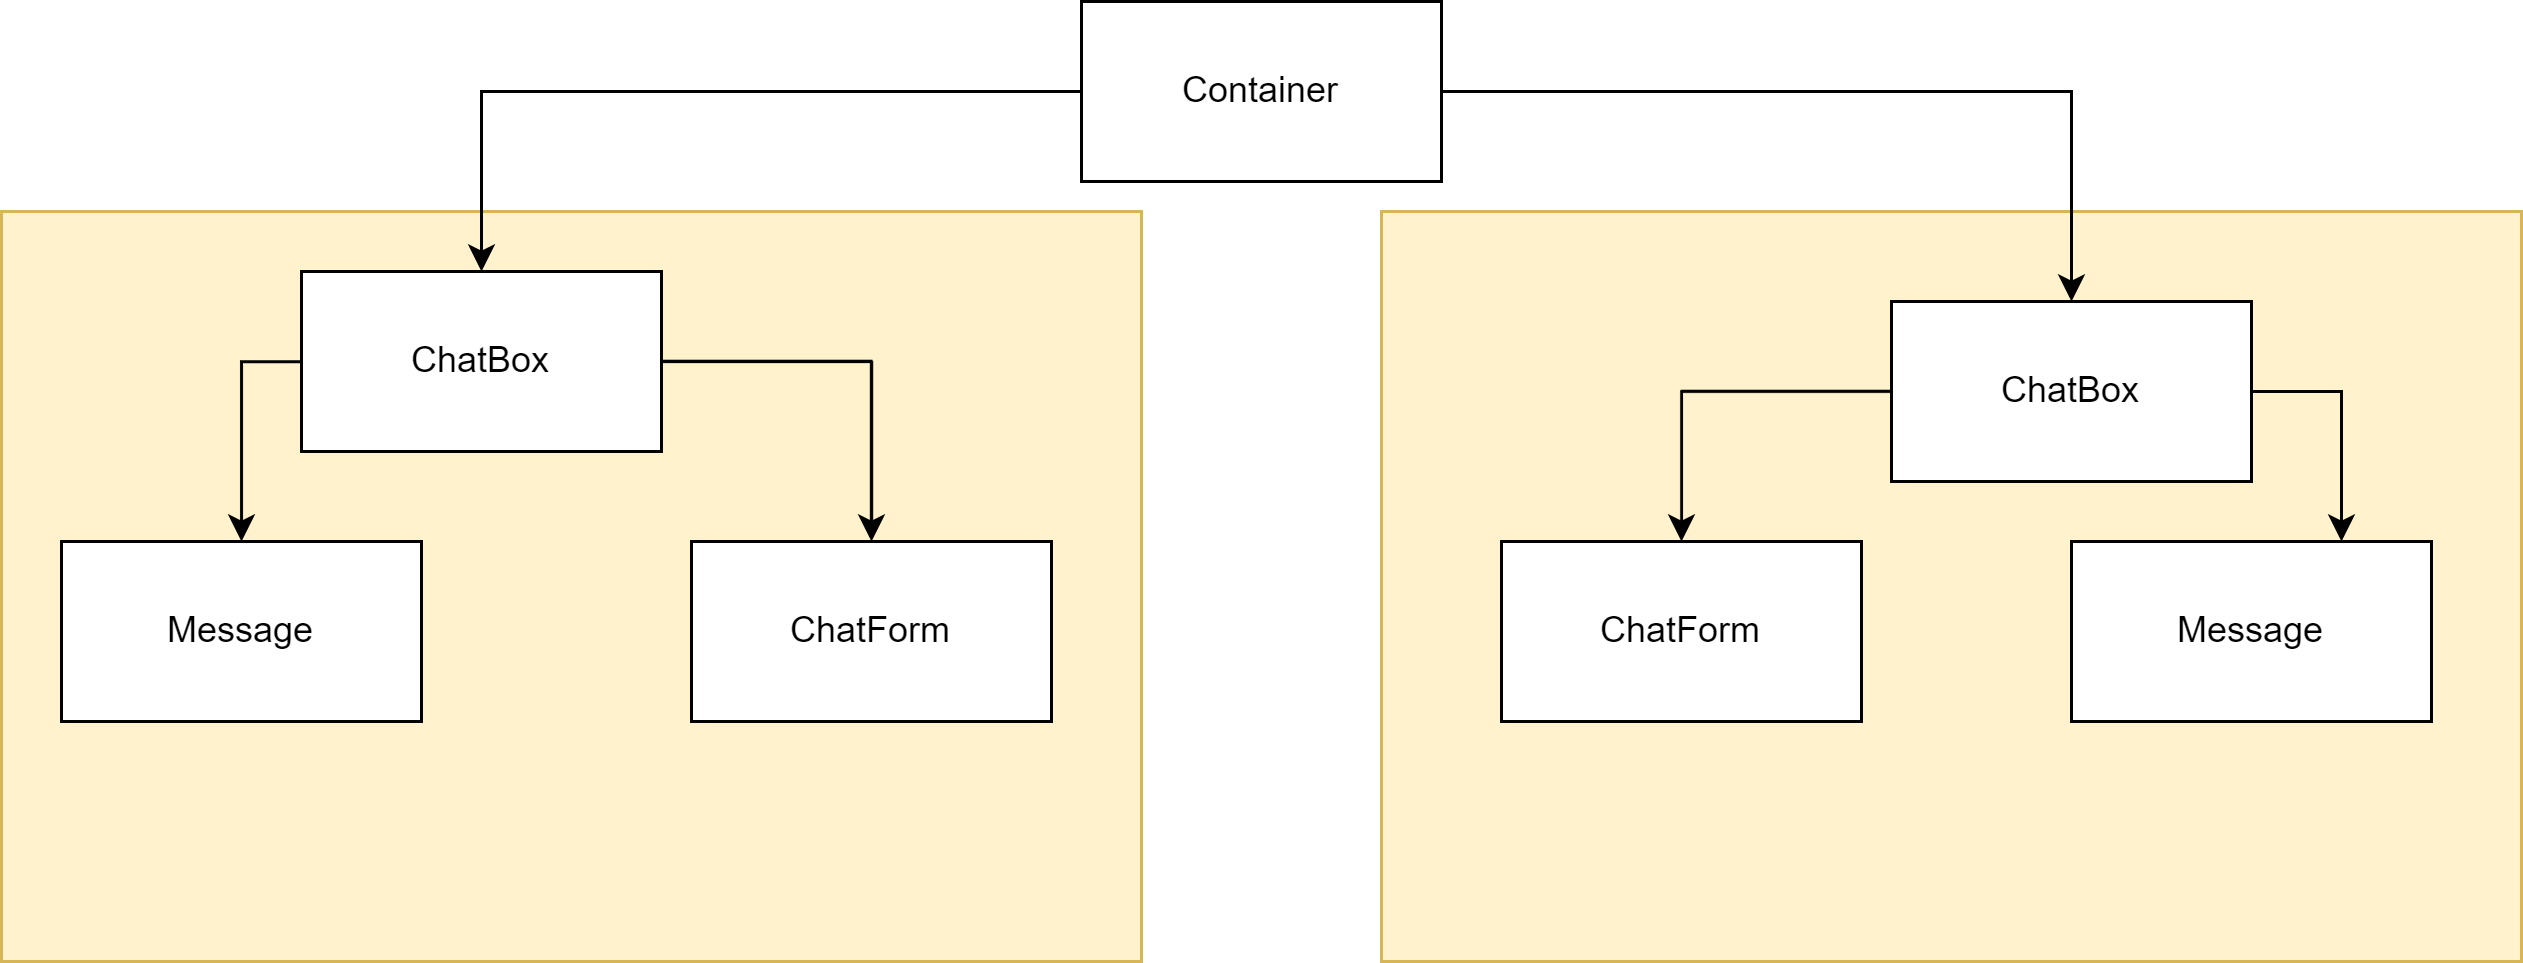

The diagram above was exported from draw.io. Its source (the exported page's mxGraphModel, read from the mxfile embedded in the PNG):
<mxGraphModel dx="1888" dy="579" grid="1" gridSize="10" guides="1" tooltips="1" connect="1" arrows="1" fold="1" page="1" pageScale="1" pageWidth="850" pageHeight="1100" math="0" shadow="0">
  <root>
    <mxCell id="0" />
    <mxCell id="1" parent="0" />
    <mxCell id="I6QTTRe3M-OK4wya8Wjh-18" value="" style="rounded=0;whiteSpace=wrap;html=1;fillColor=#fff2cc;strokeColor=#d6b656;" vertex="1" parent="1">
      <mxGeometry x="340" y="280" width="380" height="250" as="geometry" />
    </mxCell>
    <mxCell id="I6QTTRe3M-OK4wya8Wjh-17" value="" style="rounded=0;whiteSpace=wrap;html=1;fillColor=#fff2cc;strokeColor=#d6b656;" vertex="1" parent="1">
      <mxGeometry x="-120" y="280" width="380" height="250" as="geometry" />
    </mxCell>
    <mxCell id="I6QTTRe3M-OK4wya8Wjh-7" style="edgeStyle=orthogonalEdgeStyle;rounded=0;orthogonalLoop=1;jettySize=auto;html=1;exitX=1;exitY=0.5;exitDx=0;exitDy=0;entryX=0.5;entryY=0;entryDx=0;entryDy=0;" edge="1" parent="1" source="I6QTTRe3M-OK4wya8Wjh-1" target="I6QTTRe3M-OK4wya8Wjh-4">
      <mxGeometry relative="1" as="geometry">
        <mxPoint x="340" y="250" as="sourcePoint" />
      </mxGeometry>
    </mxCell>
    <mxCell id="I6QTTRe3M-OK4wya8Wjh-8" style="edgeStyle=orthogonalEdgeStyle;rounded=0;orthogonalLoop=1;jettySize=auto;html=1;exitX=0;exitY=0.5;exitDx=0;exitDy=0;" edge="1" parent="1" source="I6QTTRe3M-OK4wya8Wjh-4" target="I6QTTRe3M-OK4wya8Wjh-3">
      <mxGeometry relative="1" as="geometry">
        <mxPoint x="340" y="265" as="sourcePoint" />
      </mxGeometry>
    </mxCell>
    <mxCell id="I6QTTRe3M-OK4wya8Wjh-14" style="edgeStyle=orthogonalEdgeStyle;rounded=0;orthogonalLoop=1;jettySize=auto;html=1;exitX=1;exitY=0.5;exitDx=0;exitDy=0;entryX=0.5;entryY=0;entryDx=0;entryDy=0;" edge="1" parent="1" source="I6QTTRe3M-OK4wya8Wjh-12" target="I6QTTRe3M-OK4wya8Wjh-10">
      <mxGeometry relative="1" as="geometry">
        <mxPoint x="280" y="255" as="sourcePoint" />
      </mxGeometry>
    </mxCell>
    <mxCell id="I6QTTRe3M-OK4wya8Wjh-15" style="edgeStyle=orthogonalEdgeStyle;rounded=0;orthogonalLoop=1;jettySize=auto;html=1;exitX=0;exitY=0.5;exitDx=0;exitDy=0;entryX=0.5;entryY=0;entryDx=0;entryDy=0;" edge="1" parent="1" source="I6QTTRe3M-OK4wya8Wjh-1" target="I6QTTRe3M-OK4wya8Wjh-12">
      <mxGeometry relative="1" as="geometry">
        <mxPoint x="280" y="240" as="sourcePoint" />
      </mxGeometry>
    </mxCell>
    <mxCell id="I6QTTRe3M-OK4wya8Wjh-1" value="Container" style="rounded=0;whiteSpace=wrap;html=1;" vertex="1" parent="1">
      <mxGeometry x="240" y="210" width="120" height="60" as="geometry" />
    </mxCell>
    <mxCell id="I6QTTRe3M-OK4wya8Wjh-2" value="Message" style="rounded=0;whiteSpace=wrap;html=1;" vertex="1" parent="1">
      <mxGeometry x="570" y="390" width="120" height="60" as="geometry" />
    </mxCell>
    <mxCell id="I6QTTRe3M-OK4wya8Wjh-3" value="ChatForm" style="rounded=0;whiteSpace=wrap;html=1;" vertex="1" parent="1">
      <mxGeometry x="380" y="390" width="120" height="60" as="geometry" />
    </mxCell>
    <mxCell id="I6QTTRe3M-OK4wya8Wjh-5" style="edgeStyle=orthogonalEdgeStyle;rounded=0;orthogonalLoop=1;jettySize=auto;html=1;exitX=1;exitY=0.5;exitDx=0;exitDy=0;entryX=0.75;entryY=0;entryDx=0;entryDy=0;" edge="1" parent="1" source="I6QTTRe3M-OK4wya8Wjh-4" target="I6QTTRe3M-OK4wya8Wjh-2">
      <mxGeometry relative="1" as="geometry" />
    </mxCell>
    <mxCell id="I6QTTRe3M-OK4wya8Wjh-4" value="ChatBox" style="rounded=0;whiteSpace=wrap;html=1;" vertex="1" parent="1">
      <mxGeometry x="510" y="310" width="120" height="60" as="geometry" />
    </mxCell>
    <mxCell id="I6QTTRe3M-OK4wya8Wjh-9" value="Message" style="rounded=0;whiteSpace=wrap;html=1;" vertex="1" parent="1">
      <mxGeometry x="-100" y="390" width="120" height="60" as="geometry" />
    </mxCell>
    <mxCell id="I6QTTRe3M-OK4wya8Wjh-10" value="ChatForm" style="rounded=0;whiteSpace=wrap;html=1;" vertex="1" parent="1">
      <mxGeometry x="110" y="390" width="120" height="60" as="geometry" />
    </mxCell>
    <mxCell id="I6QTTRe3M-OK4wya8Wjh-16" style="edgeStyle=orthogonalEdgeStyle;rounded=0;orthogonalLoop=1;jettySize=auto;html=1;exitX=0;exitY=0.5;exitDx=0;exitDy=0;entryX=0.5;entryY=0;entryDx=0;entryDy=0;" edge="1" parent="1" source="I6QTTRe3M-OK4wya8Wjh-12" target="I6QTTRe3M-OK4wya8Wjh-9">
      <mxGeometry relative="1" as="geometry" />
    </mxCell>
    <mxCell id="I6QTTRe3M-OK4wya8Wjh-12" value="ChatBox" style="rounded=0;whiteSpace=wrap;html=1;" vertex="1" parent="1">
      <mxGeometry x="-20" y="300" width="120" height="60" as="geometry" />
    </mxCell>
  </root>
</mxGraphModel>